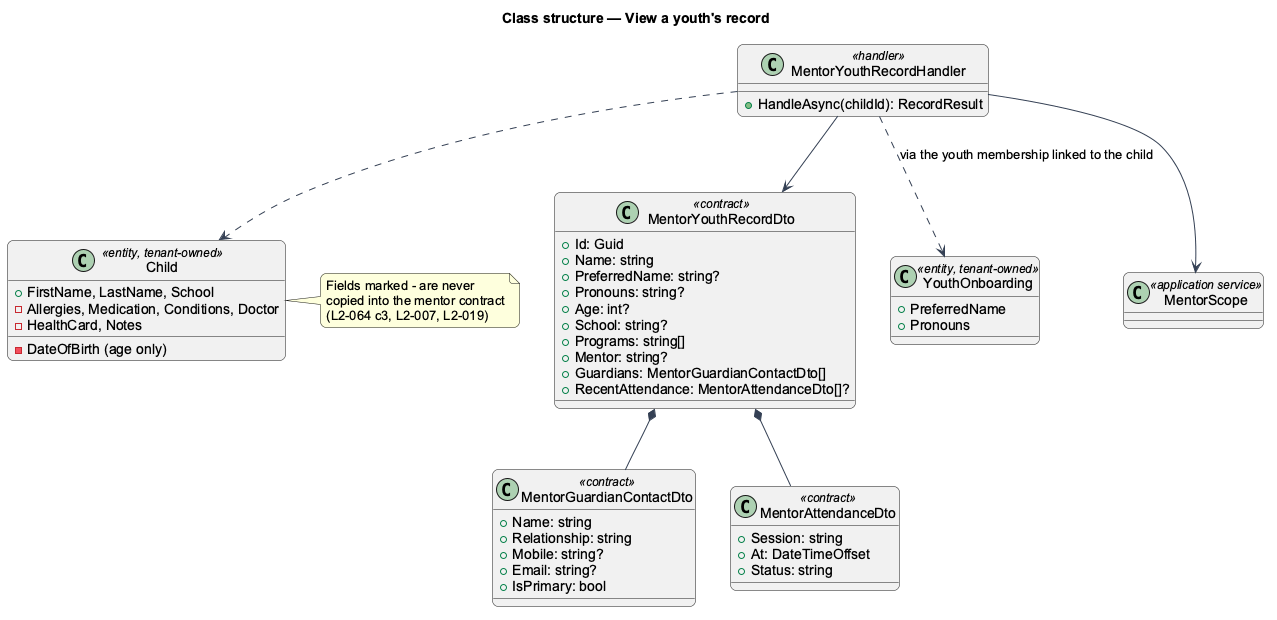

The diagram above was rendered by PlantUML. Its source (embedded in the PNG):
@startuml
skinparam backgroundColor #FFFFFF
skinparam shadowing false
skinparam roundcorner 12
skinparam defaultFontName Arial
skinparam ArrowColor #344054
title Class structure — View a youth's record
class MentorYouthRecordHandler <<handler>> {
  +HandleAsync(childId): RecordResult
}
class MentorYouthRecordDto <<contract>> {
  +Id: Guid
  +Name: string
  +PreferredName: string?
  +Pronouns: string?
  +Age: int?
  +School: string?
  +Programs: string[]
  +Mentor: string?
  +Guardians: MentorGuardianContactDto[]
  +RecentAttendance: MentorAttendanceDto[]?
}
class MentorGuardianContactDto <<contract>> {
  +Name: string
  +Relationship: string
  +Mobile: string?
  +Email: string?
  +IsPrimary: bool
}
class MentorAttendanceDto <<contract>> {
  +Session: string
  +At: DateTimeOffset
  +Status: string
}
class Child <<entity, tenant-owned>> {
  +FirstName, LastName, School
  -DateOfBirth (age only)
  -Allergies, Medication, Conditions, Doctor
  -HealthCard, Notes
}
class YouthOnboarding <<entity, tenant-owned>> {
  +PreferredName
  +Pronouns
}
class MentorScope <<application service>>
MentorYouthRecordHandler --> MentorScope
MentorYouthRecordHandler ..> Child
MentorYouthRecordHandler ..> YouthOnboarding : via the youth membership linked to the child
MentorYouthRecordHandler --> MentorYouthRecordDto
MentorYouthRecordDto *-- MentorGuardianContactDto
MentorYouthRecordDto *-- MentorAttendanceDto
note right of Child : Fields marked - are never\ncopied into the mentor contract\n(L2-064 c3, L2-007, L2-019)
@enduml